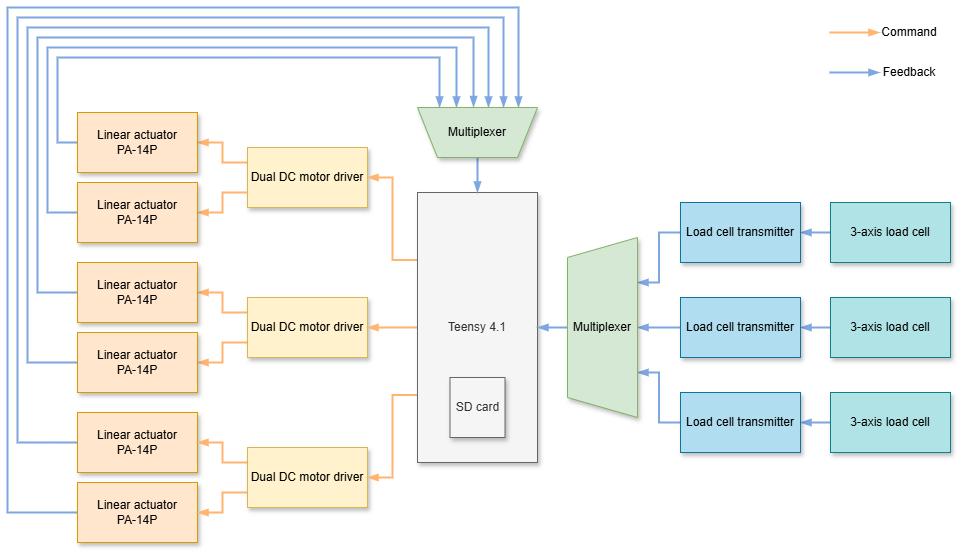

The diagram above was exported from draw.io. Its source (the exported page's mxGraphModel, read from the mxfile embedded in the PNG):
<mxGraphModel dx="2239" dy="1935" grid="1" gridSize="10" guides="1" tooltips="1" connect="1" arrows="1" fold="1" page="1" pageScale="1" pageWidth="850" pageHeight="1100" math="0" shadow="0">
  <root>
    <mxCell id="0" />
    <mxCell id="1" parent="0" />
    <mxCell id="a2ycd8O3iSkaphpUCzYv-12" style="edgeStyle=orthogonalEdgeStyle;rounded=0;orthogonalLoop=1;jettySize=auto;html=1;exitX=1;exitY=0.5;exitDx=0;exitDy=0;entryX=0;entryY=0.25;entryDx=0;entryDy=0;endArrow=none;endFill=1;strokeWidth=2;startFill=1;startArrow=blockThin;strokeColor=#FFB570;" parent="1" source="a2ycd8O3iSkaphpUCzYv-1" target="a2ycd8O3iSkaphpUCzYv-2" edge="1">
      <mxGeometry relative="1" as="geometry" />
    </mxCell>
    <mxCell id="a2ycd8O3iSkaphpUCzYv-30" style="edgeStyle=orthogonalEdgeStyle;rounded=0;orthogonalLoop=1;jettySize=auto;html=1;exitX=0;exitY=0.5;exitDx=0;exitDy=0;endArrow=blockThin;endFill=1;strokeWidth=2;strokeColor=#7EA6E0;" parent="1" source="a2ycd8O3iSkaphpUCzYv-1" target="TaIVV4oPCAk_J8YsL-dg-6" edge="1">
      <mxGeometry relative="1" as="geometry">
        <Array as="points">
          <mxPoint x="50" y="125" />
          <mxPoint x="50" y="40" />
          <mxPoint x="432" y="40" />
        </Array>
        <mxPoint x="432" y="80" as="targetPoint" />
      </mxGeometry>
    </mxCell>
    <mxCell id="a2ycd8O3iSkaphpUCzYv-1" value="Linear actuator&lt;div&gt;PA-14P&lt;/div&gt;" style="rounded=0;whiteSpace=wrap;html=1;aspect=fixed;fillColor=#ffe6cc;strokeColor=#d79b00;shadow=1;" parent="1" vertex="1">
      <mxGeometry x="70" y="95" width="120" height="60" as="geometry" />
    </mxCell>
    <mxCell id="a2ycd8O3iSkaphpUCzYv-2" value="Dual DC motor driver" style="rounded=0;whiteSpace=wrap;html=1;fillColor=#fff2cc;strokeColor=#d6b656;shadow=1;" parent="1" vertex="1">
      <mxGeometry x="240" y="130" width="120" height="60" as="geometry" />
    </mxCell>
    <mxCell id="a2ycd8O3iSkaphpUCzYv-35" style="edgeStyle=orthogonalEdgeStyle;rounded=0;orthogonalLoop=1;jettySize=auto;html=1;exitX=0;exitY=0.5;exitDx=0;exitDy=0;endArrow=blockThin;endFill=1;strokeWidth=2;strokeColor=#7EA6E0;" parent="1" source="a2ycd8O3iSkaphpUCzYv-3" target="TaIVV4oPCAk_J8YsL-dg-6" edge="1">
      <mxGeometry relative="1" as="geometry">
        <Array as="points">
          <mxPoint x="10" y="425" />
          <mxPoint x="10" />
          <mxPoint x="496" />
        </Array>
        <mxPoint x="530" y="70" as="targetPoint" />
      </mxGeometry>
    </mxCell>
    <mxCell id="a2ycd8O3iSkaphpUCzYv-3" value="Linear actuator&lt;div&gt;PA-14P&lt;/div&gt;" style="rounded=0;whiteSpace=wrap;html=1;fillColor=#ffe6cc;strokeColor=#d79b00;shadow=1;" parent="1" vertex="1">
      <mxGeometry x="70" y="395" width="120" height="60" as="geometry" />
    </mxCell>
    <mxCell id="a2ycd8O3iSkaphpUCzYv-13" style="edgeStyle=orthogonalEdgeStyle;rounded=0;orthogonalLoop=1;jettySize=auto;html=1;exitX=1;exitY=0.5;exitDx=0;exitDy=0;endArrow=none;endFill=1;strokeWidth=2;startFill=1;startArrow=blockThin;entryX=0;entryY=0.75;entryDx=0;entryDy=0;strokeColor=#FFB570;" parent="1" source="a2ycd8O3iSkaphpUCzYv-4" target="a2ycd8O3iSkaphpUCzYv-2" edge="1">
      <mxGeometry relative="1" as="geometry">
        <mxPoint x="240" y="160" as="targetPoint" />
      </mxGeometry>
    </mxCell>
    <mxCell id="a2ycd8O3iSkaphpUCzYv-32" style="edgeStyle=orthogonalEdgeStyle;rounded=0;orthogonalLoop=1;jettySize=auto;html=1;exitX=0;exitY=0.5;exitDx=0;exitDy=0;strokeWidth=2;endArrow=blockThin;endFill=1;strokeColor=#7EA6E0;entryX=0.675;entryY=1;entryDx=0;entryDy=0;entryPerimeter=0;" parent="1" source="a2ycd8O3iSkaphpUCzYv-4" target="TaIVV4oPCAk_J8YsL-dg-6" edge="1">
      <mxGeometry relative="1" as="geometry">
        <Array as="points">
          <mxPoint x="40" y="195" />
          <mxPoint x="40" y="30" />
          <mxPoint x="449" y="30" />
        </Array>
        <mxPoint x="449" y="70" as="targetPoint" />
      </mxGeometry>
    </mxCell>
    <mxCell id="a2ycd8O3iSkaphpUCzYv-4" value="Linear actuator&lt;div&gt;PA-14P&lt;/div&gt;" style="rounded=0;whiteSpace=wrap;html=1;fillColor=#ffe6cc;strokeColor=#d79b00;shadow=1;" parent="1" vertex="1">
      <mxGeometry x="70" y="165" width="120" height="60" as="geometry" />
    </mxCell>
    <mxCell id="a2ycd8O3iSkaphpUCzYv-14" style="edgeStyle=orthogonalEdgeStyle;rounded=0;orthogonalLoop=1;jettySize=auto;html=1;exitX=1;exitY=0.5;exitDx=0;exitDy=0;entryX=0;entryY=0.25;entryDx=0;entryDy=0;endArrow=none;endFill=1;strokeWidth=2;startArrow=blockThin;startFill=1;strokeColor=#FFB570;" parent="1" source="a2ycd8O3iSkaphpUCzYv-5" target="a2ycd8O3iSkaphpUCzYv-9" edge="1">
      <mxGeometry relative="1" as="geometry" />
    </mxCell>
    <mxCell id="a2ycd8O3iSkaphpUCzYv-33" style="edgeStyle=orthogonalEdgeStyle;rounded=0;orthogonalLoop=1;jettySize=auto;html=1;exitX=0;exitY=0.5;exitDx=0;exitDy=0;strokeWidth=2;endArrow=blockThin;endFill=1;strokeColor=#7EA6E0;entryX=0.537;entryY=1.01;entryDx=0;entryDy=0;entryPerimeter=0;" parent="1" source="a2ycd8O3iSkaphpUCzYv-5" target="TaIVV4oPCAk_J8YsL-dg-6" edge="1">
      <mxGeometry relative="1" as="geometry">
        <Array as="points">
          <mxPoint x="30" y="275" />
          <mxPoint x="30" y="20" />
          <mxPoint x="466" y="20" />
          <mxPoint x="466" y="90" />
        </Array>
        <mxPoint x="464" y="60" as="targetPoint" />
      </mxGeometry>
    </mxCell>
    <mxCell id="a2ycd8O3iSkaphpUCzYv-5" value="Linear actuator&lt;div&gt;PA-14P&lt;/div&gt;" style="rounded=0;whiteSpace=wrap;html=1;fillColor=#ffe6cc;strokeColor=#d79b00;shadow=1;" parent="1" vertex="1">
      <mxGeometry x="70" y="245" width="120" height="60" as="geometry" />
    </mxCell>
    <mxCell id="a2ycd8O3iSkaphpUCzYv-15" style="edgeStyle=orthogonalEdgeStyle;rounded=0;orthogonalLoop=1;jettySize=auto;html=1;exitX=1;exitY=0.5;exitDx=0;exitDy=0;strokeWidth=2;endArrow=none;endFill=1;startArrow=blockThin;startFill=1;entryX=0;entryY=0.75;entryDx=0;entryDy=0;strokeColor=#FFB570;" parent="1" source="a2ycd8O3iSkaphpUCzYv-6" target="a2ycd8O3iSkaphpUCzYv-9" edge="1">
      <mxGeometry relative="1" as="geometry">
        <mxPoint x="240" y="310" as="targetPoint" />
      </mxGeometry>
    </mxCell>
    <mxCell id="a2ycd8O3iSkaphpUCzYv-36" style="edgeStyle=orthogonalEdgeStyle;rounded=0;orthogonalLoop=1;jettySize=auto;html=1;exitX=0;exitY=0.5;exitDx=0;exitDy=0;strokeWidth=2;endArrow=blockThin;endFill=1;strokeColor=#7EA6E0;" parent="1" source="a2ycd8O3iSkaphpUCzYv-6" target="TaIVV4oPCAk_J8YsL-dg-6" edge="1">
      <mxGeometry relative="1" as="geometry">
        <Array as="points">
          <mxPoint x="20" y="345" />
          <mxPoint x="20" y="10" />
          <mxPoint x="481" y="10" />
        </Array>
        <mxPoint x="60" y="340" as="sourcePoint" />
        <mxPoint x="481" y="70" as="targetPoint" />
      </mxGeometry>
    </mxCell>
    <mxCell id="a2ycd8O3iSkaphpUCzYv-6" value="Linear actuator&lt;div&gt;PA-14P&lt;/div&gt;" style="rounded=0;whiteSpace=wrap;html=1;fillColor=#ffe6cc;strokeColor=#d79b00;shadow=1;" parent="1" vertex="1">
      <mxGeometry x="70" y="315" width="120" height="60" as="geometry" />
    </mxCell>
    <mxCell id="a2ycd8O3iSkaphpUCzYv-34" style="edgeStyle=orthogonalEdgeStyle;rounded=0;orthogonalLoop=1;jettySize=auto;html=1;exitX=0;exitY=0.5;exitDx=0;exitDy=0;endArrow=blockThin;endFill=1;strokeWidth=2;strokeColor=#7EA6E0;" parent="1" source="a2ycd8O3iSkaphpUCzYv-7" target="TaIVV4oPCAk_J8YsL-dg-6" edge="1">
      <mxGeometry relative="1" as="geometry">
        <Array as="points">
          <mxPoint y="495" />
          <mxPoint y="-10" />
          <mxPoint x="511" y="-10" />
        </Array>
        <mxPoint x="550" y="60" as="targetPoint" />
      </mxGeometry>
    </mxCell>
    <mxCell id="a2ycd8O3iSkaphpUCzYv-7" value="Linear actuator&lt;div&gt;PA-14P&lt;/div&gt;" style="rounded=0;whiteSpace=wrap;html=1;fillColor=#ffe6cc;strokeColor=#d79b00;shadow=1;" parent="1" vertex="1">
      <mxGeometry x="70" y="465" width="120" height="60" as="geometry" />
    </mxCell>
    <mxCell id="a2ycd8O3iSkaphpUCzYv-9" value="Dual DC motor driver" style="rounded=0;whiteSpace=wrap;html=1;fillColor=#fff2cc;strokeColor=#d6b656;shadow=1;" parent="1" vertex="1">
      <mxGeometry x="240" y="280" width="120" height="60" as="geometry" />
    </mxCell>
    <mxCell id="a2ycd8O3iSkaphpUCzYv-25" style="edgeStyle=orthogonalEdgeStyle;rounded=0;orthogonalLoop=1;jettySize=auto;html=1;exitX=0;exitY=0.25;exitDx=0;exitDy=0;entryX=1;entryY=0.5;entryDx=0;entryDy=0;strokeWidth=2;endArrow=blockThin;endFill=1;strokeColor=#FFB570;" parent="1" source="a2ycd8O3iSkaphpUCzYv-10" target="a2ycd8O3iSkaphpUCzYv-3" edge="1">
      <mxGeometry relative="1" as="geometry" />
    </mxCell>
    <mxCell id="a2ycd8O3iSkaphpUCzYv-26" style="edgeStyle=orthogonalEdgeStyle;rounded=0;orthogonalLoop=1;jettySize=auto;html=1;exitX=0;exitY=0.75;exitDx=0;exitDy=0;strokeWidth=2;endArrow=blockThin;endFill=1;strokeColor=#FFB570;" parent="1" source="a2ycd8O3iSkaphpUCzYv-10" target="a2ycd8O3iSkaphpUCzYv-7" edge="1">
      <mxGeometry relative="1" as="geometry" />
    </mxCell>
    <mxCell id="a2ycd8O3iSkaphpUCzYv-10" value="Dual DC motor driver" style="rounded=0;whiteSpace=wrap;html=1;fillColor=#fff2cc;strokeColor=#d6b656;shadow=1;" parent="1" vertex="1">
      <mxGeometry x="240" y="430" width="120" height="60" as="geometry" />
    </mxCell>
    <mxCell id="a2ycd8O3iSkaphpUCzYv-22" style="edgeStyle=orthogonalEdgeStyle;rounded=0;orthogonalLoop=1;jettySize=auto;html=1;exitX=0;exitY=0.25;exitDx=0;exitDy=0;entryX=1;entryY=0.5;entryDx=0;entryDy=0;strokeWidth=2;endArrow=blockThin;endFill=1;strokeColor=#FFB570;" parent="1" source="a2ycd8O3iSkaphpUCzYv-11" target="a2ycd8O3iSkaphpUCzYv-2" edge="1">
      <mxGeometry relative="1" as="geometry" />
    </mxCell>
    <mxCell id="a2ycd8O3iSkaphpUCzYv-23" style="edgeStyle=orthogonalEdgeStyle;rounded=0;orthogonalLoop=1;jettySize=auto;html=1;exitX=0;exitY=0.5;exitDx=0;exitDy=0;entryX=1;entryY=0.5;entryDx=0;entryDy=0;strokeWidth=2;endArrow=blockThin;endFill=1;strokeColor=#FFB570;" parent="1" source="a2ycd8O3iSkaphpUCzYv-11" target="a2ycd8O3iSkaphpUCzYv-9" edge="1">
      <mxGeometry relative="1" as="geometry" />
    </mxCell>
    <mxCell id="a2ycd8O3iSkaphpUCzYv-24" style="edgeStyle=orthogonalEdgeStyle;rounded=0;orthogonalLoop=1;jettySize=auto;html=1;exitX=0;exitY=0.75;exitDx=0;exitDy=0;entryX=1;entryY=0.5;entryDx=0;entryDy=0;endArrow=blockThin;endFill=1;strokeWidth=2;strokeColor=#FFB570;" parent="1" source="a2ycd8O3iSkaphpUCzYv-11" target="a2ycd8O3iSkaphpUCzYv-10" edge="1">
      <mxGeometry relative="1" as="geometry" />
    </mxCell>
    <mxCell id="a2ycd8O3iSkaphpUCzYv-11" value="Teensy 4.1" style="rounded=0;whiteSpace=wrap;html=1;points=[[0,0,0,0,0],[0,0.25,0,0,0],[0,0.5,0,0,0],[0,0.75,0,0,0],[0,1,0,0,0],[0.25,0,0,0,0],[0.25,1,0,0,0],[0.5,0,0,0,0],[0.5,1,0,0,0],[0.75,0,0,0,0],[0.75,1,0,0,0],[1,0,0,0,0],[1,0.15,0,0,0],[1,0.5,0,0,0],[1,0.85,0,0,0],[1,1,0,0,0]];fillColor=#f5f5f5;strokeColor=#666666;fontColor=#333333;shadow=1;" parent="1" vertex="1">
      <mxGeometry x="410" y="175" width="120" height="270" as="geometry" />
    </mxCell>
    <mxCell id="a2ycd8O3iSkaphpUCzYv-41" style="edgeStyle=orthogonalEdgeStyle;rounded=0;orthogonalLoop=1;jettySize=auto;html=1;exitX=0;exitY=0.5;exitDx=0;exitDy=0;entryX=1;entryY=0.5;entryDx=0;entryDy=0;endArrow=blockThin;endFill=1;strokeWidth=2;strokeColor=#7EA6E0;" parent="1" source="a2ycd8O3iSkaphpUCzYv-27" target="a2ycd8O3iSkaphpUCzYv-37" edge="1">
      <mxGeometry relative="1" as="geometry" />
    </mxCell>
    <mxCell id="a2ycd8O3iSkaphpUCzYv-27" value="3-axis load cell" style="rounded=0;whiteSpace=wrap;html=1;shadow=1;fillColor=#b0e3e6;strokeColor=#0e8088;" parent="1" vertex="1">
      <mxGeometry x="823" y="185" width="120" height="60" as="geometry" />
    </mxCell>
    <mxCell id="a2ycd8O3iSkaphpUCzYv-49" style="edgeStyle=orthogonalEdgeStyle;rounded=0;orthogonalLoop=1;jettySize=auto;html=1;exitX=0;exitY=0.5;exitDx=0;exitDy=0;entryX=1;entryY=0.5;entryDx=0;entryDy=0;endArrow=blockThin;endFill=1;strokeWidth=2;strokeColor=#7EA6E0;" parent="1" source="a2ycd8O3iSkaphpUCzYv-28" target="a2ycd8O3iSkaphpUCzYv-39" edge="1">
      <mxGeometry relative="1" as="geometry" />
    </mxCell>
    <mxCell id="a2ycd8O3iSkaphpUCzYv-28" value="3-axis load cell" style="rounded=0;whiteSpace=wrap;html=1;shadow=1;fillColor=#b0e3e6;strokeColor=#0e8088;" parent="1" vertex="1">
      <mxGeometry x="823" y="280" width="120" height="60" as="geometry" />
    </mxCell>
    <mxCell id="a2ycd8O3iSkaphpUCzYv-50" style="edgeStyle=orthogonalEdgeStyle;rounded=0;orthogonalLoop=1;jettySize=auto;html=1;exitX=0;exitY=0.5;exitDx=0;exitDy=0;entryX=1;entryY=0.5;entryDx=0;entryDy=0;endArrow=blockThin;endFill=1;strokeWidth=2;strokeColor=#7EA6E0;" parent="1" source="a2ycd8O3iSkaphpUCzYv-29" target="a2ycd8O3iSkaphpUCzYv-40" edge="1">
      <mxGeometry relative="1" as="geometry" />
    </mxCell>
    <mxCell id="a2ycd8O3iSkaphpUCzYv-29" value="3-axis load cell" style="rounded=0;whiteSpace=wrap;html=1;shadow=1;fillColor=#b0e3e6;strokeColor=#0e8088;" parent="1" vertex="1">
      <mxGeometry x="823" y="375" width="120" height="60" as="geometry" />
    </mxCell>
    <mxCell id="a2ycd8O3iSkaphpUCzYv-46" style="edgeStyle=orthogonalEdgeStyle;rounded=0;orthogonalLoop=1;jettySize=auto;html=1;exitX=0;exitY=0.5;exitDx=0;exitDy=0;endArrow=blockThin;endFill=1;strokeWidth=2;strokeColor=#7EA6E0;entryX=0.75;entryY=1;entryDx=0;entryDy=0;entryPerimeter=0;" parent="1" source="a2ycd8O3iSkaphpUCzYv-37" target="TaIVV4oPCAk_J8YsL-dg-8" edge="1">
      <mxGeometry relative="1" as="geometry">
        <mxPoint x="639.2300000000005" y="257.68000000000006" as="targetPoint" />
      </mxGeometry>
    </mxCell>
    <mxCell id="a2ycd8O3iSkaphpUCzYv-37" value="Load cell transmitter" style="rounded=0;whiteSpace=wrap;html=1;fillColor=#b1ddf0;strokeColor=#10739e;shadow=1;" parent="1" vertex="1">
      <mxGeometry x="673" y="185" width="120" height="60" as="geometry" />
    </mxCell>
    <mxCell id="a2ycd8O3iSkaphpUCzYv-47" style="edgeStyle=orthogonalEdgeStyle;rounded=0;orthogonalLoop=1;jettySize=auto;html=1;exitX=0;exitY=0.5;exitDx=0;exitDy=0;entryX=0.5;entryY=1;entryDx=0;entryDy=0;endArrow=blockThin;endFill=1;strokeWidth=2;strokeColor=#7EA6E0;entryPerimeter=0;" parent="1" source="a2ycd8O3iSkaphpUCzYv-39" target="TaIVV4oPCAk_J8YsL-dg-8" edge="1">
      <mxGeometry relative="1" as="geometry">
        <mxPoint x="640" y="310" as="targetPoint" />
      </mxGeometry>
    </mxCell>
    <mxCell id="a2ycd8O3iSkaphpUCzYv-39" value="Load cell transmitter" style="rounded=0;whiteSpace=wrap;html=1;fillColor=#b1ddf0;strokeColor=#10739e;shadow=1;" parent="1" vertex="1">
      <mxGeometry x="673" y="280" width="120" height="60" as="geometry" />
    </mxCell>
    <mxCell id="a2ycd8O3iSkaphpUCzYv-48" style="edgeStyle=orthogonalEdgeStyle;rounded=0;orthogonalLoop=1;jettySize=auto;html=1;exitX=0;exitY=0.5;exitDx=0;exitDy=0;endArrow=blockThin;endFill=1;strokeWidth=2;strokeColor=#7EA6E0;entryX=0.25;entryY=1;entryDx=0;entryDy=0;entryPerimeter=0;" parent="1" source="a2ycd8O3iSkaphpUCzYv-40" target="TaIVV4oPCAk_J8YsL-dg-8" edge="1">
      <mxGeometry relative="1" as="geometry">
        <mxPoint x="640" y="370" as="targetPoint" />
      </mxGeometry>
    </mxCell>
    <mxCell id="a2ycd8O3iSkaphpUCzYv-40" value="Load cell transmitter" style="rounded=0;whiteSpace=wrap;html=1;fillColor=#b1ddf0;strokeColor=#10739e;shadow=1;" parent="1" vertex="1">
      <mxGeometry x="673" y="375" width="120" height="60" as="geometry" />
    </mxCell>
    <mxCell id="a2ycd8O3iSkaphpUCzYv-56" value="" style="rounded=0;whiteSpace=wrap;html=1;strokeColor=none;" parent="1" vertex="1">
      <mxGeometry x="822" y="15" width="50" height="40" as="geometry" />
    </mxCell>
    <mxCell id="a2ycd8O3iSkaphpUCzYv-57" style="edgeStyle=none;rounded=0;orthogonalLoop=1;jettySize=auto;html=1;exitX=0;exitY=0;exitDx=0;exitDy=0;entryX=1;entryY=0;entryDx=0;entryDy=0;strokeWidth=2;endArrow=blockThin;endFill=1;strokeColor=#FFB570;" parent="1" source="a2ycd8O3iSkaphpUCzYv-56" target="a2ycd8O3iSkaphpUCzYv-56" edge="1">
      <mxGeometry relative="1" as="geometry" />
    </mxCell>
    <mxCell id="a2ycd8O3iSkaphpUCzYv-58" style="edgeStyle=none;rounded=0;orthogonalLoop=1;jettySize=auto;html=1;exitX=0;exitY=1;exitDx=0;exitDy=0;entryX=1;entryY=1;entryDx=0;entryDy=0;strokeWidth=2;endArrow=blockThin;endFill=1;strokeColor=#7EA6E0;" parent="1" source="a2ycd8O3iSkaphpUCzYv-56" target="a2ycd8O3iSkaphpUCzYv-56" edge="1">
      <mxGeometry relative="1" as="geometry" />
    </mxCell>
    <mxCell id="a2ycd8O3iSkaphpUCzYv-59" value="Command" style="text;html=1;align=center;verticalAlign=middle;whiteSpace=wrap;rounded=0;" parent="1" vertex="1">
      <mxGeometry x="872" width="60" height="30" as="geometry" />
    </mxCell>
    <mxCell id="a2ycd8O3iSkaphpUCzYv-60" value="Feedback" style="text;html=1;align=center;verticalAlign=middle;whiteSpace=wrap;rounded=0;" parent="1" vertex="1">
      <mxGeometry x="872" y="40" width="60" height="30" as="geometry" />
    </mxCell>
    <mxCell id="EU4mN0zGNx1RbvLTTYAR-1" value="SD card" style="rounded=0;whiteSpace=wrap;html=1;shadow=1;fillColor=#f5f5f5;fontColor=#333333;strokeColor=#666666;" parent="1" vertex="1">
      <mxGeometry x="442.5" y="360" width="55" height="60" as="geometry" />
    </mxCell>
    <mxCell id="TaIVV4oPCAk_J8YsL-dg-3" style="edgeStyle=orthogonalEdgeStyle;rounded=0;orthogonalLoop=1;jettySize=auto;html=1;exitX=0.5;exitY=0;exitDx=0;exitDy=0;exitPerimeter=0;entryX=0.5;entryY=0;entryDx=0;entryDy=0;entryPerimeter=0;strokeColor=#7EA6E0;strokeWidth=2;endArrow=blockThin;endFill=1;" edge="1" parent="1" source="TaIVV4oPCAk_J8YsL-dg-6" target="a2ycd8O3iSkaphpUCzYv-11">
      <mxGeometry relative="1" as="geometry">
        <mxPoint x="470" y="140" as="sourcePoint" />
      </mxGeometry>
    </mxCell>
    <mxCell id="TaIVV4oPCAk_J8YsL-dg-5" style="edgeStyle=orthogonalEdgeStyle;rounded=0;orthogonalLoop=1;jettySize=auto;html=1;exitX=0.5;exitY=0;exitDx=0;exitDy=0;exitPerimeter=0;entryX=1;entryY=0.5;entryDx=0;entryDy=0;entryPerimeter=0;strokeColor=#7EA6E0;endArrow=blockThin;endFill=1;strokeWidth=2;" edge="1" parent="1" source="TaIVV4oPCAk_J8YsL-dg-8" target="a2ycd8O3iSkaphpUCzYv-11">
      <mxGeometry relative="1" as="geometry">
        <mxPoint x="570" y="310" as="sourcePoint" />
      </mxGeometry>
    </mxCell>
    <mxCell id="TaIVV4oPCAk_J8YsL-dg-6" value="Multiplexer" style="shape=trapezoid;perimeter=trapezoidPerimeter;whiteSpace=wrap;html=1;fixedSize=1;fillColor=#d5e8d4;strokeColor=#82b366;shadow=1;direction=west;points=[[0,0,0,0,0],[0,0.25,0,0,0],[0,0.5,0,0,0],[0.13,0,0,0,0],[0.14,0,0,0,0],[0.28,0,0,0,0],[0.42,0,0,0,0],[0.43,0,0,0,0],[0.5,0,0,0,0],[0.58,0,0,0,0],[0.73,0,0,0,0],[0.87,0,0,0,0],[0.88,0,0,0,0],[1,0,0,0,0],[1,0.25,0,0,0],[1,0.75,0,0,0]];" vertex="1" parent="1">
      <mxGeometry x="410" y="90" width="120" height="50" as="geometry" />
    </mxCell>
    <mxCell id="TaIVV4oPCAk_J8YsL-dg-8" value="Multiplexer" style="shape=trapezoid;perimeter=trapezoidPerimeter;whiteSpace=wrap;html=1;fixedSize=1;fillColor=#d5e8d4;strokeColor=#82b366;shadow=1;direction=north;points=[[0,0,0,0,0],[0,0.25,0,0,0],[0,0.5,0,0,0],[0,0.75,0,0,0],[0,1,0,0,0],[0.25,0,0,0,0],[0.25,1,0,0,0],[0.5,0,0,0,0],[0.5,1,0,0,0],[0.75,0,0,0,0],[0.75,1,0,0,0],[1,0,0,0,0],[1,0.25,0,0,0],[1,0.5,0,0,0],[1,0.75,0,0,0],[1,1,0,0,0]];" vertex="1" parent="1">
      <mxGeometry x="560" y="220" width="70" height="180" as="geometry" />
    </mxCell>
  </root>
</mxGraphModel>